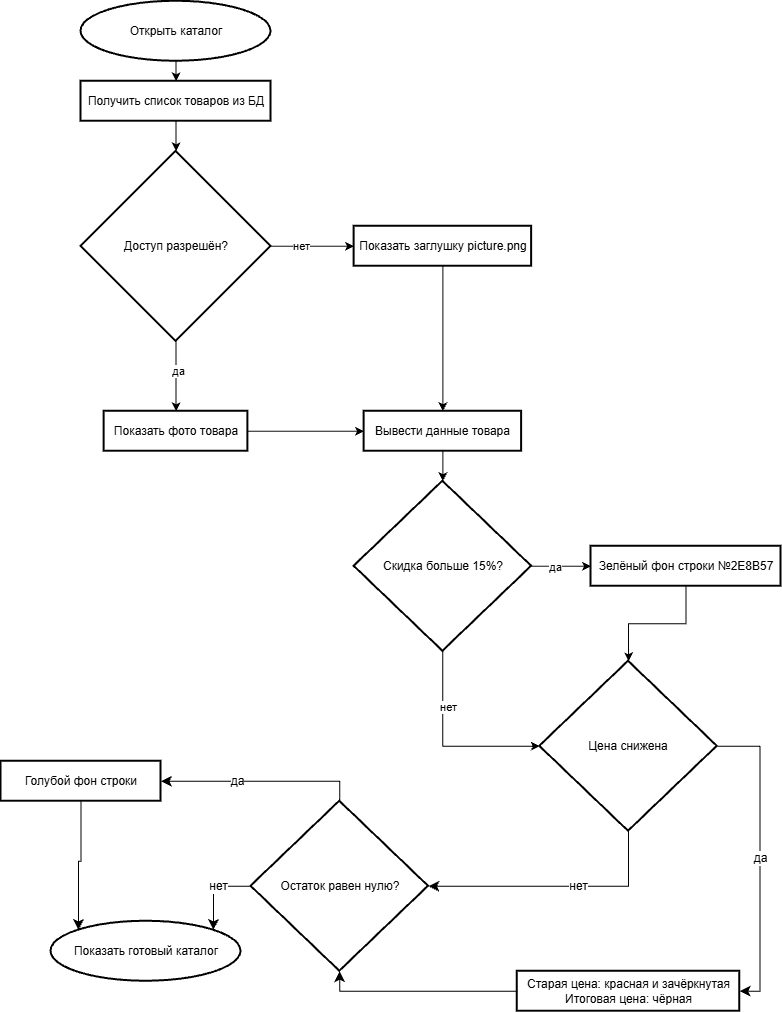

The diagram above was exported from draw.io. Its source (the exported page's mxGraphModel, read from the mxfile embedded in the PNG):
<mxGraphModel dx="2218" dy="1998" grid="1" gridSize="10" guides="1" tooltips="1" connect="1" arrows="1" fold="1" page="1" pageScale="1" pageWidth="827" pageHeight="1169" math="0" shadow="0">
  <root>
    <mxCell id="0" />
    <mxCell id="1" parent="0" />
    <mxCell id="N6GaeN7UC6hqsI3EooOL-59" edge="1" parent="1" source="3GNSc7IkhLKbjuLasFtp-2" style="edgeStyle=orthogonalEdgeStyle;rounded=0;orthogonalLoop=1;jettySize=auto;html=1;exitX=0.5;exitY=1;exitDx=0;exitDy=0;exitPerimeter=0;entryX=0.5;entryY=0;entryDx=0;entryDy=0;" target="N6GaeN7UC6hqsI3EooOL-5">
      <mxGeometry relative="1" as="geometry" />
    </mxCell>
    <mxCell id="3GNSc7IkhLKbjuLasFtp-2" parent="1" style="strokeWidth=2;html=1;shape=mxgraph.flowchart.start_1;whiteSpace=wrap;" value="Открыть каталог" vertex="1">
      <mxGeometry height="60" width="190" as="geometry" />
    </mxCell>
    <mxCell id="N6GaeN7UC6hqsI3EooOL-44" edge="1" parent="1" source="3GNSc7IkhLKbjuLasFtp-6" style="edgeStyle=orthogonalEdgeStyle;rounded=0;orthogonalLoop=1;jettySize=auto;html=1;exitX=1;exitY=0.5;exitDx=0;exitDy=0;exitPerimeter=0;entryX=0;entryY=0.5;entryDx=0;entryDy=0;" target="N6GaeN7UC6hqsI3EooOL-60">
      <mxGeometry relative="1" as="geometry">
        <mxPoint x="246.56135110294122" y="265" as="targetPoint" />
      </mxGeometry>
    </mxCell>
    <mxCell id="N6GaeN7UC6hqsI3EooOL-47" connectable="0" parent="N6GaeN7UC6hqsI3EooOL-44" style="edgeLabel;html=1;align=center;verticalAlign=middle;resizable=0;points=[];" value="нет" vertex="1">
      <mxGeometry relative="1" x="-0.3028" as="geometry">
        <mxPoint as="offset" />
      </mxGeometry>
    </mxCell>
    <mxCell id="N6GaeN7UC6hqsI3EooOL-48" edge="1" parent="1" source="3GNSc7IkhLKbjuLasFtp-6" style="edgeStyle=orthogonalEdgeStyle;rounded=0;orthogonalLoop=1;jettySize=auto;html=1;exitX=0.5;exitY=1;exitDx=0;exitDy=0;exitPerimeter=0;entryX=0.5;entryY=0;entryDx=0;entryDy=0;" target="3GNSc7IkhLKbjuLasFtp-7">
      <mxGeometry relative="1" as="geometry" />
    </mxCell>
    <mxCell id="N6GaeN7UC6hqsI3EooOL-49" connectable="0" parent="N6GaeN7UC6hqsI3EooOL-48" style="edgeLabel;html=1;align=center;verticalAlign=middle;resizable=0;points=[];" value="да" vertex="1">
      <mxGeometry relative="1" x="-0.1442" y="3" as="geometry">
        <mxPoint x="-1" as="offset" />
      </mxGeometry>
    </mxCell>
    <mxCell id="3GNSc7IkhLKbjuLasFtp-6" parent="1" style="strokeWidth=2;html=1;shape=mxgraph.flowchart.decision;whiteSpace=wrap;" value="Доступ разрешён?" vertex="1">
      <mxGeometry height="190" width="190" y="150" as="geometry" />
    </mxCell>
    <mxCell id="N6GaeN7UC6hqsI3EooOL-62" edge="1" parent="1" source="3GNSc7IkhLKbjuLasFtp-7" style="edgeStyle=orthogonalEdgeStyle;rounded=0;orthogonalLoop=1;jettySize=auto;html=1;exitX=1;exitY=0.5;exitDx=0;exitDy=0;entryX=0;entryY=0.5;entryDx=0;entryDy=0;" target="N6GaeN7UC6hqsI3EooOL-61">
      <mxGeometry relative="1" as="geometry" />
    </mxCell>
    <mxCell id="3GNSc7IkhLKbjuLasFtp-7" parent="1" style="rounded=1;whiteSpace=wrap;html=1;absoluteArcSize=1;arcSize=0;strokeWidth=2;" value="Показать фото товара" vertex="1">
      <mxGeometry height="40" width="143.75" x="23.13" y="410" as="geometry" />
    </mxCell>
    <mxCell id="3GNSc7IkhLKbjuLasFtp-8" parent="1" style="rounded=1;whiteSpace=wrap;html=1;absoluteArcSize=1;arcSize=0;strokeWidth=2;" value="Зелёный фон строки №2E8B57" vertex="1">
      <mxGeometry height="40" width="190" x="510" y="545" as="geometry" />
    </mxCell>
    <mxCell id="N6GaeN7UC6hqsI3EooOL-5" parent="1" style="rounded=1;whiteSpace=wrap;html=1;absoluteArcSize=1;arcSize=0;strokeWidth=2;" value="Получить список товаров из БД" vertex="1">
      <mxGeometry height="40" width="190" y="80" as="geometry" />
    </mxCell>
    <mxCell id="N6GaeN7UC6hqsI3EooOL-31" edge="1" parent="1" source="N6GaeN7UC6hqsI3EooOL-28" style="edgeStyle=orthogonalEdgeStyle;rounded=0;orthogonalLoop=1;jettySize=auto;html=1;entryX=0;entryY=0.5;entryDx=0;entryDy=0;libavoidRouting=1;entryPerimeter=0;" target="N6GaeN7UC6hqsI3EooOL-53">
      <mxGeometry relative="1" as="geometry">
        <Array as="points">
          <mxPoint x="362" y="745" />
        </Array>
        <mxPoint x="234.33035714285734" y="810" as="targetPoint" />
      </mxGeometry>
    </mxCell>
    <mxCell id="N6GaeN7UC6hqsI3EooOL-32" connectable="0" parent="N6GaeN7UC6hqsI3EooOL-31" style="edgeLabel;html=1;align=center;verticalAlign=middle;resizable=0;points=[];" value="нет" vertex="1">
      <mxGeometry relative="1" x="-0.4137" y="5" as="geometry">
        <mxPoint as="offset" />
      </mxGeometry>
    </mxCell>
    <mxCell id="N6GaeN7UC6hqsI3EooOL-50" edge="1" parent="1" source="N6GaeN7UC6hqsI3EooOL-28" style="edgeStyle=orthogonalEdgeStyle;rounded=0;orthogonalLoop=1;jettySize=auto;html=1;exitX=1;exitY=0.5;exitDx=0;exitDy=0;exitPerimeter=0;entryX=0;entryY=0.5;entryDx=0;entryDy=0;" target="3GNSc7IkhLKbjuLasFtp-8">
      <mxGeometry relative="1" as="geometry" />
    </mxCell>
    <mxCell id="N6GaeN7UC6hqsI3EooOL-51" connectable="0" parent="N6GaeN7UC6hqsI3EooOL-50" style="edgeLabel;html=1;align=center;verticalAlign=middle;resizable=0;points=[];" value="да" vertex="1">
      <mxGeometry relative="1" x="-0.2313" y="-1" as="geometry">
        <mxPoint x="1" as="offset" />
      </mxGeometry>
    </mxCell>
    <mxCell id="N6GaeN7UC6hqsI3EooOL-28" parent="1" style="strokeWidth=2;html=1;shape=mxgraph.flowchart.decision;whiteSpace=wrap;" value="Скидка больше 15%?" vertex="1">
      <mxGeometry height="170" width="177.5" x="273.11" y="480" as="geometry" />
    </mxCell>
    <mxCell id="N6GaeN7UC6hqsI3EooOL-43" edge="1" parent="1" source="N6GaeN7UC6hqsI3EooOL-5" style="edgeStyle=orthogonalEdgeStyle;rounded=0;orthogonalLoop=1;jettySize=auto;html=1;exitX=0.5;exitY=1;exitDx=0;exitDy=0;entryX=0.5;entryY=0;entryDx=0;entryDy=0;entryPerimeter=0;" target="3GNSc7IkhLKbjuLasFtp-6">
      <mxGeometry relative="1" as="geometry" />
    </mxCell>
    <mxCell id="o0cKHUL9Z6syBpft5f4V-2" edge="1" parent="1" source="N6GaeN7UC6hqsI3EooOL-53" style="edgeStyle=orthogonalEdgeStyle;rounded=0;orthogonalLoop=1;jettySize=auto;html=1;exitX=1;exitY=0.5;exitDx=0;exitDy=0;exitPerimeter=0;fontSize=12;startSize=8;endSize=8;entryX=1;entryY=0.5;entryDx=0;entryDy=0;libavoidRouting=1;" target="o0cKHUL9Z6syBpft5f4V-1" value="да">
      <mxGeometry relative="1" as="geometry">
        <Array as="points">
          <mxPoint x="679" y="745" />
          <mxPoint x="679" y="990" />
        </Array>
        <mxPoint x="700.0000000000002" y="800" as="targetPoint" />
      </mxGeometry>
    </mxCell>
    <mxCell id="N6GaeN7UC6hqsI3EooOL-53" parent="1" style="strokeWidth=2;html=1;shape=mxgraph.flowchart.decision;whiteSpace=wrap;" value="Цена снижена" vertex="1">
      <mxGeometry height="170" width="177.5" x="458.75" y="660" as="geometry" />
    </mxCell>
    <mxCell id="N6GaeN7UC6hqsI3EooOL-63" edge="1" parent="1" source="N6GaeN7UC6hqsI3EooOL-60" style="edgeStyle=orthogonalEdgeStyle;rounded=0;orthogonalLoop=1;jettySize=auto;html=1;exitX=0.5;exitY=1;exitDx=0;exitDy=0;entryX=0.5;entryY=0;entryDx=0;entryDy=0;" target="N6GaeN7UC6hqsI3EooOL-61">
      <mxGeometry relative="1" as="geometry" />
    </mxCell>
    <mxCell id="N6GaeN7UC6hqsI3EooOL-60" parent="1" style="rounded=1;whiteSpace=wrap;html=1;absoluteArcSize=1;arcSize=0;strokeWidth=2;" value="Показать заглушку picture.png" vertex="1">
      <mxGeometry height="40" width="177.5" x="273.12" y="225" as="geometry" />
    </mxCell>
    <mxCell id="N6GaeN7UC6hqsI3EooOL-61" parent="1" style="rounded=1;whiteSpace=wrap;html=1;absoluteArcSize=1;arcSize=0;strokeWidth=2;" value="Вывести данные товара" vertex="1">
      <mxGeometry height="40" width="157.49" x="283.12" y="410" as="geometry" />
    </mxCell>
    <mxCell id="N6GaeN7UC6hqsI3EooOL-64" edge="1" parent="1" source="N6GaeN7UC6hqsI3EooOL-61" style="edgeStyle=orthogonalEdgeStyle;rounded=0;orthogonalLoop=1;jettySize=auto;html=1;exitX=0.5;exitY=1;exitDx=0;exitDy=0;entryX=0.5;entryY=0;entryDx=0;entryDy=0;entryPerimeter=0;" target="N6GaeN7UC6hqsI3EooOL-28">
      <mxGeometry relative="1" as="geometry" />
    </mxCell>
    <mxCell id="N6GaeN7UC6hqsI3EooOL-65" edge="1" parent="1" source="3GNSc7IkhLKbjuLasFtp-8" style="edgeStyle=orthogonalEdgeStyle;rounded=0;orthogonalLoop=1;jettySize=auto;html=1;exitX=0.5;exitY=1;exitDx=0;exitDy=0;entryX=0.5;entryY=0;entryDx=0;entryDy=0;entryPerimeter=0;" target="N6GaeN7UC6hqsI3EooOL-53">
      <mxGeometry relative="1" as="geometry" />
    </mxCell>
    <mxCell id="o0cKHUL9Z6syBpft5f4V-1" parent="1" style="rounded=1;whiteSpace=wrap;html=1;absoluteArcSize=1;arcSize=0;strokeWidth=2;" value="Старая цена: красная и зачёркнутая&lt;div&gt;Итоговая цена: чёрная&lt;/div&gt;" vertex="1">
      <mxGeometry height="40" width="222.5" x="436.25" y="970" as="geometry" />
    </mxCell>
    <mxCell id="o0cKHUL9Z6syBpft5f4V-10" edge="1" parent="1" source="o0cKHUL9Z6syBpft5f4V-3" style="edgeStyle=orthogonalEdgeStyle;rounded=0;orthogonalLoop=1;jettySize=auto;html=1;exitX=0.5;exitY=0;exitDx=0;exitDy=0;exitPerimeter=0;entryX=1;entryY=0.5;entryDx=0;entryDy=0;fontSize=12;startSize=8;endSize=8;libavoidRouting=1;" target="o0cKHUL9Z6syBpft5f4V-8">
      <mxGeometry relative="1" as="geometry">
        <Array as="points">
          <mxPoint x="259" y="780" />
        </Array>
      </mxGeometry>
    </mxCell>
    <mxCell id="o0cKHUL9Z6syBpft5f4V-15" connectable="0" parent="o0cKHUL9Z6syBpft5f4V-10" style="edgeLabel;html=1;align=center;verticalAlign=middle;resizable=0;points=[];fontSize=12;" value="да" vertex="1">
      <mxGeometry relative="1" x="0.23" as="geometry">
        <mxPoint as="offset" />
      </mxGeometry>
    </mxCell>
    <mxCell id="o0cKHUL9Z6syBpft5f4V-3" parent="1" style="strokeWidth=2;html=1;shape=mxgraph.flowchart.decision;whiteSpace=wrap;" value="Остаток равен нулю?" vertex="1">
      <mxGeometry height="170" width="177.5" x="170" y="800" as="geometry" />
    </mxCell>
    <mxCell id="o0cKHUL9Z6syBpft5f4V-4" edge="1" parent="1" source="N6GaeN7UC6hqsI3EooOL-53" style="edgeStyle=orthogonalEdgeStyle;rounded=0;orthogonalLoop=1;jettySize=auto;html=1;exitX=0.5;exitY=1;exitDx=0;exitDy=0;exitPerimeter=0;entryX=1;entryY=0.5;entryDx=0;entryDy=0;entryPerimeter=0;fontSize=12;startSize=8;endSize=8;libavoidRouting=1;" target="o0cKHUL9Z6syBpft5f4V-3">
      <mxGeometry relative="1" as="geometry">
        <Array as="points">
          <mxPoint x="548" y="885" />
        </Array>
      </mxGeometry>
    </mxCell>
    <mxCell id="o0cKHUL9Z6syBpft5f4V-6" connectable="0" parent="o0cKHUL9Z6syBpft5f4V-4" style="edgeLabel;html=1;align=center;verticalAlign=middle;resizable=0;points=[];fontSize=12;" value="нет" vertex="1">
      <mxGeometry relative="1" x="-0.1764" as="geometry">
        <mxPoint as="offset" />
      </mxGeometry>
    </mxCell>
    <mxCell id="o0cKHUL9Z6syBpft5f4V-7" edge="1" parent="1" source="o0cKHUL9Z6syBpft5f4V-1" style="edgeStyle=orthogonalEdgeStyle;rounded=0;orthogonalLoop=1;jettySize=auto;html=1;entryX=0.5;entryY=1;entryDx=0;entryDy=0;entryPerimeter=0;fontSize=12;startSize=8;endSize=8;libavoidRouting=1;" target="o0cKHUL9Z6syBpft5f4V-3">
      <mxGeometry relative="1" as="geometry">
        <Array as="points">
          <mxPoint x="259" y="990" />
        </Array>
      </mxGeometry>
    </mxCell>
    <mxCell id="o0cKHUL9Z6syBpft5f4V-8" parent="1" style="rounded=1;whiteSpace=wrap;html=1;absoluteArcSize=1;arcSize=0;strokeWidth=2;" value="Голубой фон строки" vertex="1">
      <mxGeometry height="40" width="160" x="-80" y="760" as="geometry" />
    </mxCell>
    <mxCell id="o0cKHUL9Z6syBpft5f4V-11" parent="1" style="strokeWidth=2;html=1;shape=mxgraph.flowchart.start_1;whiteSpace=wrap;" value="Показать готовый каталог" vertex="1">
      <mxGeometry height="60" width="190" x="-30" y="920" as="geometry" />
    </mxCell>
    <mxCell id="o0cKHUL9Z6syBpft5f4V-12" edge="1" parent="1" source="o0cKHUL9Z6syBpft5f4V-3" style="edgeStyle=orthogonalEdgeStyle;rounded=0;orthogonalLoop=1;jettySize=auto;html=1;exitX=0;exitY=0.5;exitDx=0;exitDy=0;exitPerimeter=0;entryX=0.855;entryY=0.145;entryDx=0;entryDy=0;entryPerimeter=0;fontSize=12;startSize=8;endSize=8;libavoidRouting=1;" target="o0cKHUL9Z6syBpft5f4V-11">
      <mxGeometry relative="1" as="geometry">
        <Array as="points">
          <mxPoint x="132" y="885" />
        </Array>
      </mxGeometry>
    </mxCell>
    <mxCell id="o0cKHUL9Z6syBpft5f4V-14" connectable="0" parent="o0cKHUL9Z6syBpft5f4V-12" style="edgeLabel;html=1;align=center;verticalAlign=middle;resizable=0;points=[];fontSize=12;" value="нет" vertex="1">
      <mxGeometry relative="1" x="-0.176" as="geometry">
        <mxPoint as="offset" />
      </mxGeometry>
    </mxCell>
    <mxCell id="o0cKHUL9Z6syBpft5f4V-13" edge="1" parent="1" source="o0cKHUL9Z6syBpft5f4V-8" style="edgeStyle=orthogonalEdgeStyle;rounded=0;orthogonalLoop=1;jettySize=auto;html=1;exitX=0.5;exitY=1;exitDx=0;exitDy=0;entryX=0.145;entryY=0.145;entryDx=0;entryDy=0;entryPerimeter=0;fontSize=12;startSize=8;endSize=8;" target="o0cKHUL9Z6syBpft5f4V-11">
      <mxGeometry relative="1" as="geometry" />
    </mxCell>
  </root>
</mxGraphModel>